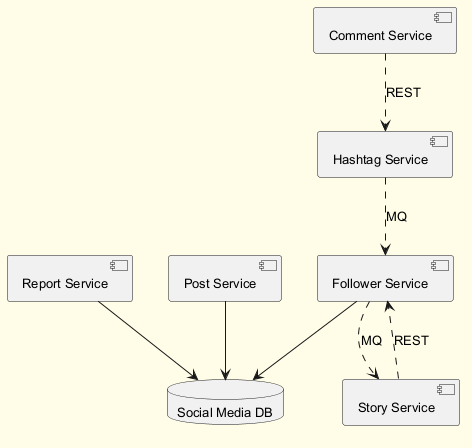

The diagram above was rendered by PlantUML. Its source (embedded in the PNG):
@startuml
skinparam backgroundColor #FFFDE7
skinparam classBackgroundColor #FFF9C4
skinparam classBorderColor #F57F17
skinparam defaultFontSize 13
component "Report Service" as C_ReportService
component "Story Service" as C_StoryService
component "Comment Service" as C_CommentService
component "Follower Service" as C_FollowerService
component "Hashtag Service" as C_HashtagService
component "Post Service" as C_PostService
database "Social Media DB" as DB_social_media
C_ReportService --> DB_social_media
C_FollowerService --> DB_social_media
C_PostService --> DB_social_media
C_HashtagService ..> C_FollowerService : MQ
C_FollowerService ..> C_StoryService : MQ
C_CommentService ..> C_HashtagService : REST
C_StoryService ..> C_FollowerService : REST
@enduml